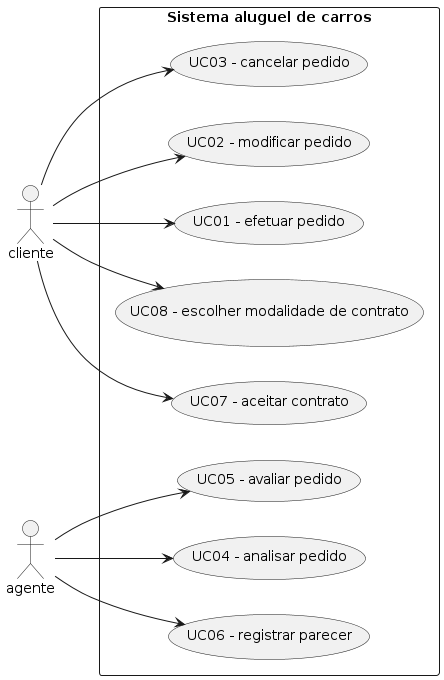

The diagram above was rendered by PlantUML. Its source (embedded in the PNG):
@startuml
left to right direction
skinparam packageStyle rectangle


actor cliente
actor agente

rectangle "Sistema aluguel de carros" {   
  usecase "UC01 - efetuar pedido" as UC01
  usecase "UC02 - modificar pedido" as UC02
  usecase "UC03 - cancelar pedido" as UC03
  usecase "UC04 - analisar pedido" as UC04
  usecase "UC05 - avaliar pedido" as UC05
  usecase "UC06 - registrar parecer" as UC06
  usecase "UC07 - aceitar contrato" as UC07
  usecase "UC08 - escolher modalidade de contrato" as UC08
}   

cliente --> (UC01)
cliente --> (UC02)
cliente --> (UC03)
cliente --> (UC07)
cliente --> (UC08)
agente --> (UC04)
agente --> (UC05)
agente --> (UC06)
@enduml